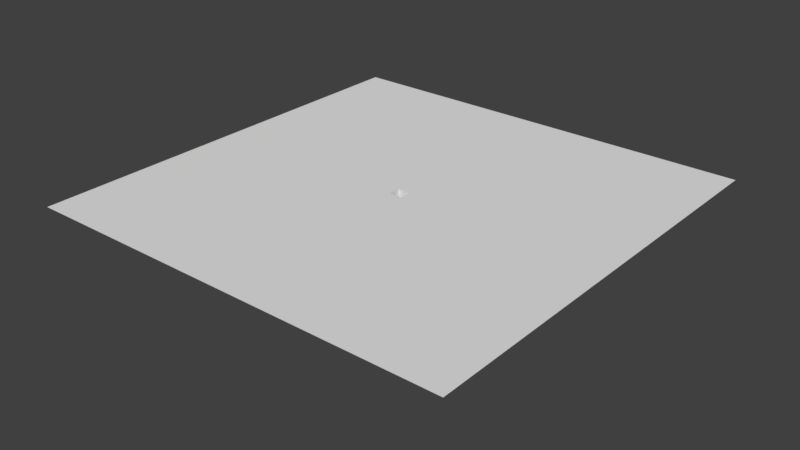 # Source: floor_hole.blend  (saved by Blender 2.79.0; exported with 4.5.12 LTS)
import bpy
from mathutils import Matrix  # noqa: F401  (used for matrix-valued properties, if any)

bpy.ops.wm.read_factory_settings(use_empty=True)
scene = bpy.context.scene
scene.name = 'Scene'

# ---- collections
col_collection_1 = bpy.data.collections.new('Collection 1'); scene.collection.children.link(col_collection_1)

# ---- materials (node trees are filled in below, after node groups)
mat_material = bpy.data.materials.new('Material')
mat_material.alpha_threshold = 0.0
mat_material.use_transparent_shadow = False
mat_material.roughness = 0.5
mat_material.line_color = (0.0, 0.0, 0.0, 1.0)

# ---- material node trees

# ---- world
world_world = bpy.data.worlds.new('World'); scene.world = world_world
world_world.color = (0.05088, 0.05088, 0.05088)
world_world.use_sun_shadow = False
world_world.sun_shadow_jitter_overblur = 0.0
world_world.cycles.sampling_method = 'MANUAL'

# ---- meshes
me_cube_002 = bpy.data.meshes.new('Cube.002')
me_cube_002.from_pydata([(1.065, 1.059, 0.0), (1.065, -1.07, 0.0), (-1.065, -1.07, 0.0), (-1.065, 1.059, 0.0), (34.19, 34.19, 0.0), (34.19, -34.19, 0.0), (-34.19, -34.19, 0.0), (-34.19, 34.19, 0.0), (1.065, 0.4946, 0.0), (-1.065, 0.5, 0.0), (34.19, 0.4946, 0.0), (-34.19, 0.5, 0.0), (1.0, 1.0, 0.0), (1.0, -1.0, 0.0), (-1.0, -1.0, 0.0), (-1.0, 1.0, 0.0), (1.0, 0.5, 0.0), (-1.0, 0.5, 0.0)], [], [(8, 1, 5, 10), (8, 0, 12, 16), (9, 3, 7, 11), (6, 5, 1, 2), (1, 8, 16, 13), (2, 9, 11, 6), (0, 3, 15, 12), (0, 8, 10, 4), (4, 7, 3, 0), (2, 1, 13, 14), (3, 9, 17, 15), (9, 2, 14, 17)])
_uv = me_cube_002.uv_layers.new(name='UVMap')
_uv.uv.foreach_set('vector', [0.515, 0.5067, 0.5149, 0.4849, 0.974, 0.02602, 0.9734, 0.5063, 0.515, 0.5067, 0.515, 0.5146, 0.5141, 0.5138, 0.5141, 0.5067, 0.4852, 0.5068, 0.4852, 0.5147, 0.02602, 0.9735, 0.02754, 0.5066, 0.02724, 0.02674, 0.974, 0.02602, 0.5149, 0.4849, 0.4853, 0.4849, 0.5149, 0.4849, 0.515, 0.5067, 0.5141, 0.5067, 0.514, 0.4859, 0.4853, 0.4849, 0.4852, 0.5068, 0.02754, 0.5066, 0.02724, 0.02674, 0.515, 0.5146, 0.4852, 0.5147, 0.4861, 0.5138, 0.5141, 0.5138, 0.515, 0.5146, 0.515, 0.5067, 0.9734, 0.5063, 0.9738, 0.9732, 0.9738, 0.9732, 0.02602, 0.9735, 0.4852, 0.5147, 0.515, 0.5146, 0.4853, 0.4849, 0.5149, 0.4849, 0.514, 0.4859, 0.4862, 0.4859, 0.4852, 0.5147, 0.4852, 0.5068, 0.4861, 0.5068, 0.4861, 0.5138, 0.4852, 0.5068, 0.4853, 0.4849, 0.4862, 0.4859, 0.4861, 0.5068])
me_cube_002.materials.append(mat_material)
me_cube_002.use_remesh_preserve_volume = False
me_cube_002.use_remesh_preserve_attributes = False
me_cube_002.use_mirror_vertex_groups = False
me_cube_002.update()
me_cube_001 = bpy.data.meshes.new('Cube.001')
me_cube_001.from_pydata([(-1.479, 0.9787, -6.9), (-1.479, 3.021, -6.9), (-2.521, 3.021, -6.9), (-2.521, 0.9787, -6.9), (2.521, 3.021, -6.9), (1.479, 3.021, -6.9), (1.479, 0.9787, -6.9), (2.521, 0.9787, -6.9), (1.479, 0.02135, -6.9), (2.521, -2.021, -6.9), (-1.479, -2.021, -6.9), (-2.521, -2.021, -6.9), (2.521, 0.02135, -6.9), (1.479, -2.021, -6.9), (-1.479, 0.02135, -6.9), (-2.521, 0.02135, -6.9), (-1.479, 0.9787, -6.955), (-1.479, 3.021, -6.955), (-2.521, 3.021, -6.955), (-2.521, 0.9787, -6.955), (2.521, 3.021, -6.955), (2.521, 0.9787, -6.955), (1.479, 3.021, -6.955), (1.479, 0.9787, -6.955), (1.479, 0.02135, -6.955), (1.479, -2.021, -6.955), (-1.479, -2.021, -6.955), (-2.521, -2.021, -6.955), (-2.521, 0.02135, -6.955), (2.521, 0.02135, -6.955), (2.521, -2.021, -6.955), (-1.479, 0.02135, -6.955)], [], [(21, 23, 22, 20), (18, 17, 16, 19), (25, 24, 29, 30), (28, 31, 26, 27), (12, 9, 30, 29), (5, 4, 20, 22), (9, 13, 25, 30), (6, 5, 22, 23), (14, 10, 26, 31), (7, 6, 23, 21), (8, 12, 29, 24), (0, 3, 19, 16), (1, 0, 16, 17), (15, 14, 31, 28), (13, 8, 24, 25), (2, 1, 17, 18), (10, 11, 27, 26), (3, 2, 18, 19), (11, 15, 28, 27), (4, 7, 21, 20)])
_uv = me_cube_001.uv_layers.new(name='UVMap')
_uv.uv.foreach_set('vector', [0.4245, 0.9532, 0.4245, 0.8082, 0.7087, 0.8082, 0.7087, 0.9532, 0.7087, 0.5695, 0.7087, 0.7146, 0.4245, 0.7146, 0.4245, 0.5695, 0.04679, 0.8082, 0.3309, 0.8082, 0.3309, 0.9532, 0.04679, 0.9532, 0.3309, 0.5695, 0.3309, 0.7146, 0.04679, 0.7146, 0.04679, 0.5695, 0.7244, 0.05634, 0.4588, 0.05484, 0.449, 0.04679, 0.7336, 0.04679, 0.3216, 0.2065, 0.3342, 0.05634, 0.3434, 0.04679, 0.3314, 0.2146, 0.4588, 0.05484, 0.4462, 0.205, 0.437, 0.2146, 0.449, 0.04679, 0.05603, 0.205, 0.3216, 0.2065, 0.3314, 0.2146, 0.04679, 0.2146, 0.7216, 0.476, 0.437, 0.476, 0.4462, 0.4664, 0.7118, 0.4679, 0.06856, 0.05484, 0.05603, 0.205, 0.04679, 0.2146, 0.05877, 0.04679, 0.7118, 0.2065, 0.7244, 0.05634, 0.7336, 0.04679, 0.7216, 0.2146, 0.04679, 0.476, 0.05877, 0.3082, 0.06856, 0.3162, 0.05603, 0.4664, 0.3314, 0.476, 0.04679, 0.476, 0.05603, 0.4664, 0.3216, 0.4679, 0.7336, 0.3082, 0.7216, 0.476, 0.7118, 0.4679, 0.7244, 0.3177, 0.4462, 0.205, 0.7118, 0.2065, 0.7216, 0.2146, 0.437, 0.2146, 0.3434, 0.3082, 0.3314, 0.476, 0.3216, 0.4679, 0.3342, 0.3177, 0.437, 0.476, 0.449, 0.3082, 0.4588, 0.3162, 0.4462, 0.4664, 0.05877, 0.3082, 0.3434, 0.3082, 0.3342, 0.3177, 0.06856, 0.3162, 0.449, 0.3082, 0.7336, 0.3082, 0.7244, 0.3177, 0.4588, 0.3162, 0.3342, 0.05634, 0.06856, 0.05484, 0.05877, 0.04679, 0.3434, 0.04679])
me_cube_001.materials.append(mat_material)
me_cube_001.use_remesh_preserve_volume = False
me_cube_001.use_remesh_preserve_attributes = False
me_cube_001.use_mirror_vertex_groups = False
me_cube_001.update()
me_cube = bpy.data.meshes.new('Cube')
me_cube.from_pydata([(1.4, 1.5, -7.0), (1.4, -0.5, -7.0), (-1.4, -0.5, -7.0), (-1.4, 1.5, -7.0), (2.6, 3.1, -7.0), (2.6, -2.1, -7.0), (-2.6, -2.1, -7.0), (-2.6, 3.1, -7.0), (3.0, 3.5, -10.0), (3.0, -2.5, -10.0), (-3.0, -2.5, -10.0), (-3.0, 3.5, -10.0), (2.6, 1.5, -7.0), (2.6, -0.5, -7.0), (-2.6, -0.5, -7.0), (-2.6, 1.5, -7.0), (3.0, 1.5, -10.0), (3.0, -0.5, -10.0), (-3.0, -0.5, -10.0), (-3.0, 1.5, -10.0), (1.4, 3.1, -7.0), (-1.4, 3.1, -7.0), (1.4, -2.1, -7.0), (-1.4, -2.1, -7.0), (1.0, 3.5, -10.0), (-1.0, 3.5, -10.0), (1.0, -2.5, -10.0), (-1.0, -2.5, -10.0), (-1.0, 1.5, -10.0), (1.0, 1.5, -10.0), (-1.0, -0.5, -10.0), (1.0, -0.5, -10.0), (1.4, 0.9, -7.0), (-1.4, 0.9, -7.0), (-2.6, 0.9, -7.0), (2.6, 0.9, -7.0), (-1.4, 0.1, -7.0), (-1.065, 1.059, -7.0), (-1.0, 3.5, -7.0), (-3.0, 3.5, -7.0), (-3.0, 1.5, -7.0), (-2.6, 0.1, -7.0), (3.0, 3.5, -7.0), (3.0, 1.5, -7.0), (1.0, 3.5, -7.0), (1.065, 1.059, -7.0), (1.4, 0.1, -7.0), (2.6, 0.1, -7.0), (1.065, 0.5, -7.0), (1.065, -1.07, -7.0), (3.0, -0.5, -7.0), (3.0, -2.5, -7.0), (-1.0, -2.5, -7.0), (-3.0, -2.5, -7.0), (-3.0, -0.5, -7.0), (1.0, -2.5, -7.0), (-1.065, -1.07, -7.0), (-1.065, 0.5, -7.0), (-1.4, -0.5, -6.9), (-2.6, -0.5, -6.9), (-2.6, 1.5, -6.9), (-1.4, 1.5, -6.9), (1.4, 1.5, -6.9), (2.6, 1.5, -6.9), (2.6, -0.5, -6.9), (1.4, -0.5, -6.9), (-1.4, 0.9, -6.9), (-1.4, 3.1, -6.9), (-2.6, 3.1, -6.9), (-2.6, 0.9, -6.9), (2.6, 3.1, -6.9), (1.4, 3.1, -6.9), (1.4, 0.9, -6.9), (2.6, 0.9, -6.9), (1.4, 0.1, -6.9), (2.6, -2.1, -6.9), (-1.4, -2.1, -6.9), (-2.6, -2.1, -6.9), (2.6, 0.1, -6.9), (1.4, -2.1, -6.9), (-1.4, 0.1, -6.9), (-2.6, 0.1, -6.9), (-3.0, -2.5, -8.169), (3.0, -2.5, -8.169), (3.0, 3.5, -8.169), (-3.0, 3.5, -8.169), (-3.0, 1.5, -8.169), (-3.0, -0.5, -8.169), (3.0, -0.5, -8.169), (3.0, 1.5, -8.169), (1.0, 3.5, -8.169), (-1.0, 3.5, -8.169), (-1.0, -2.5, -8.169), (1.0, -2.5, -8.169), (-3.0, -2.5, -7.831), (-3.0, 3.5, -7.831), (3.0, -2.5, -7.831), (3.0, 3.5, -7.831), (-3.0, 1.5, -7.831), (-3.0, -0.5, -7.831), (3.0, -0.5, -7.831), (3.0, 1.5, -7.831), (1.0, 3.5, -7.831), (-1.0, 3.5, -7.831), (-1.0, -2.5, -7.831), (1.0, -2.5, -7.831), (3.0, 0.1285, -10.0), (3.0, 0.8715, -10.0), (-3.0, 0.8715, -10.0), (-3.0, 0.1285, -10.0), (1.0, 0.1285, -10.0), (1.0, 0.8715, -10.0), (-1.0, 0.8715, -10.0), (-1.0, 0.1285, -10.0), (3.0, 0.8715, -7.0), (3.0, 0.1285, -7.0), (2.6, 0.5, -7.0), (-3.0, 0.1285, -7.0), (-3.0, 0.8715, -7.0), (-2.6, 0.5, -7.0), (3.0, 0.1285, -8.169), (3.0, 0.8715, -8.169), (-3.0, 0.8715, -8.169), (-3.0, 0.1285, -8.169), (3.0, 0.1285, -7.831), (3.0, 0.8715, -7.831), (-3.0, 0.8715, -7.831), (-3.0, 0.1285, -7.831), (3.0, 0.5, -7.0), (-3.0, 0.5, -7.0), (-1.0, 0.5, -10.0), (1.0, 0.5, -10.0), (3.0, 0.5, -10.0), (3.0, 0.5, -8.169), (-3.0, 0.5, -10.0), (-3.0, 0.5, -8.169), (3.0, 0.5, -7.831), (-3.0, 0.5, -7.831), (1.614, 3.5, -8.169), (2.386, 3.5, -8.169), (1.614, 3.5, -7.831), (2.386, 3.5, -7.831), (2.386, 1.5, -10.0), (1.614, 1.5, -10.0), (1.614, -0.5, -10.0), (2.386, -0.5, -10.0), (2.386, 3.5, -7.0), (1.614, 3.5, -7.0), (1.614, -2.5, -7.0), (2.386, -2.5, -7.0), (2.386, 3.5, -10.0), (1.614, 3.5, -10.0), (1.614, -2.5, -10.0), (2.386, -2.5, -10.0), (1.614, 3.1, -7.0), (2.386, 3.1, -7.0), (1.614, 0.9, -7.0), (2.386, 0.9, -7.0), (2.386, -2.1, -7.0), (1.614, -2.1, -7.0), (1.614, 0.1, -7.0), (2.386, 0.1, -7.0), (1.614, 1.5, -6.9), (2.386, 1.5, -6.9), (1.614, -0.5, -6.9), (2.386, -0.5, -6.9), (2.386, 3.1, -6.9), (1.614, 3.1, -6.9), (1.614, 0.9, -6.9), (2.386, 0.9, -6.9), (1.614, -2.1, -6.9), (2.386, -2.1, -6.9), (2.386, 0.1, -6.9), (1.614, 0.1, -6.9), (1.614, 3.5, -8.169), (2.386, 3.5, -8.169), (2.386, -2.5, -8.169), (1.614, -2.5, -8.169), (2.386, -2.5, -7.831), (1.614, -2.5, -7.831), (1.614, 3.5, -7.831), (2.386, 3.5, -7.831), (1.614, 0.1285, -10.0), (2.386, 0.1285, -10.0), (2.386, 0.8715, -10.0), (1.614, 0.8715, -10.0), (2.386, 0.5, -7.0), (1.614, 0.5, -7.0), (2.386, 0.5, -10.0), (1.614, 0.5, -10.0), (1.0, 0.5, -7.0), (1.0, -1.0, -7.0), (1.0, 1.0, -7.0), (1.0, 1.0, 0.0), (1.0, -1.0, 0.0), (-1.0, 0.5, -7.0), (-1.0, 1.0, -7.0), (-1.0, -1.0, -7.0), (-1.0, -1.0, 0.0), (-1.0, 1.0, 0.0), (1.0, 0.5, 0.0), (-1.0, 0.5, 0.0), (1.065, 0.5, -7.038), (1.065, -1.07, -7.038), (-1.065, 0.5, -7.038), (-1.065, 1.059, -7.038), (-1.0, -1.0, -7.038), (-1.065, -1.07, -7.038), (-1.0, 0.5, -7.038), (1.065, 1.059, -7.038), (1.0, 0.5, -7.038), (1.0, -1.0, -7.038), (-1.0, 1.0, -7.038), (1.0, 1.0, -7.038)], [(140, 141), (140, 138), (138, 139), (139, 141)], [(48, 49, 203, 202), (49, 55, 52, 56), (85, 86, 19, 11), (28, 19, 108, 112), (25, 11, 19, 28), (20, 154, 167, 71), (89, 84, 8, 16), (87, 82, 10, 18), (91, 85, 11, 25), (30, 18, 10, 27), (83, 88, 17, 9), (86, 122, 108, 19), (182, 110, 31, 144), (84, 175, 150, 8), (82, 92, 27, 10), (27, 26, 31, 30), (17, 145, 153, 9), (121, 89, 16, 107), (36, 2, 58, 80), (15, 7, 68, 60), (1, 46, 74, 65), (12, 35, 73, 63), (2, 23, 76, 58), (7, 21, 67, 68), (32, 0, 62, 72), (22, 1, 65, 79), (50, 115, 124, 100), (147, 44, 102, 180), (16, 142, 184, 107), (123, 87, 18, 109), (113, 109, 18, 30), (57, 37, 205, 204), (33, 3, 37, 57), (21, 7, 39, 38), (7, 15, 40, 39), (117, 54, 99, 127), (12, 4, 42, 43), (22, 159, 148, 55), (3, 21, 38, 37), (20, 0, 45, 44), (0, 32, 48, 45), (161, 47, 78, 172), (35, 12, 43, 114), (41, 14, 54, 117), (46, 1, 49, 48), (5, 13, 50, 51), (6, 23, 52, 53), (14, 6, 53, 54), (114, 43, 101, 125), (174, 90, 24, 151), (1, 22, 55, 49), (23, 2, 56, 52), (2, 36, 57, 56), (125, 101, 89, 121), (40, 118, 126, 98), (34, 33, 57, 119), (66, 69, 60, 61), (97, 181, 175, 84), (79, 65, 164, 170), (77, 59, 58, 76), (62, 162, 168, 72), (68, 67, 61, 60), (162, 62, 71, 167), (58, 59, 81, 80), (157, 35, 116, 186), (13, 5, 75, 64), (34, 15, 60, 69), (14, 41, 81, 59), (33, 34, 69, 66), (23, 6, 77, 76), (4, 12, 63, 70), (63, 163, 166, 70), (6, 14, 59, 77), (32, 156, 187, 48), (41, 36, 80, 81), (47, 13, 64, 78), (21, 3, 61, 67), (5, 158, 171, 75), (0, 20, 71, 62), (3, 33, 66, 61), (127, 99, 87, 123), (94, 104, 92, 82), (130, 113, 110, 131), (105, 179, 177, 93), (100, 124, 120, 88), (96, 100, 88, 83), (103, 95, 85, 91), (99, 94, 82, 87), (101, 97, 84, 89), (183, 106, 132, 188), (95, 98, 86, 85), (98, 126, 122, 86), (36, 41, 119, 57), (39, 40, 98, 95), (55, 148, 179, 105), (43, 42, 97, 101), (54, 53, 94, 99), (38, 39, 95, 103), (51, 50, 100, 96), (159, 22, 79, 170), (4, 155, 146, 42), (53, 52, 104, 94), (28, 29, 24, 25), (13, 47, 115, 50), (15, 34, 118, 40), (114, 128, 116, 35), (117, 129, 119, 41), (133, 132, 106, 120), (134, 130, 112, 108), (135, 134, 108, 122), (136, 133, 120, 124), (128, 136, 124, 115), (129, 137, 126, 118), (88, 120, 106, 17), (117, 127, 137, 129), (114, 125, 136, 128), (125, 121, 133, 136), (123, 109, 134, 135), (109, 113, 130, 134), (121, 107, 132, 133), (110, 182, 189, 131), (119, 129, 118, 34), (116, 128, 115, 47), (123, 135, 137, 127), (135, 122, 126, 137), (112, 130, 131, 111), (104, 52, 55, 105), (102, 103, 91, 90), (92, 104, 105, 93), (112, 111, 29, 28), (25, 24, 90, 91), (27, 92, 93, 26), (30, 31, 110, 113), (37, 38, 44, 45), (102, 44, 38, 103), (131, 189, 185, 111), (188, 132, 107, 184), (154, 20, 44, 147), (35, 157, 169, 73), (158, 5, 51, 149), (178, 96, 83, 176), (180, 102, 90, 174), (46, 160, 173, 74), (155, 4, 70, 166), (47, 161, 186, 116), (156, 32, 72, 168), (74, 173, 164, 65), (163, 63, 73, 169), (172, 78, 64, 165), (171, 165, 64, 75), (149, 51, 96, 178), (160, 46, 48, 187), (42, 146, 181, 97), (151, 24, 29, 143), (144, 31, 26, 152), (143, 29, 111, 185), (93, 177, 152, 26), (106, 183, 145, 17), (176, 83, 9, 153), (183, 188, 189, 182), (188, 184, 185, 189), (147, 180, 181, 146), (157, 186, 187, 156), (149, 178, 179, 148), (178, 176, 177, 179), (159, 170, 171, 158), (155, 166, 167, 154), (161, 172, 173, 160), (156, 168, 169, 157), (163, 169, 168, 162), (162, 167, 166, 163), (165, 171, 170, 164), (172, 165, 164, 173), (158, 149, 148, 159), (160, 187, 186, 161), (154, 147, 146, 155), (143, 185, 184, 142), (182, 144, 145, 183), (151, 143, 142, 150), (174, 151, 150, 175), (144, 152, 153, 145), (176, 153, 152, 177), (8, 150, 142, 16), (190, 191, 194, 200), (195, 196, 199, 201), (196, 192, 193, 199), (197, 195, 201, 198), (192, 190, 200, 193), (194, 191, 197, 198), (197, 191, 211, 206), (195, 197, 206, 208), (56, 57, 204, 207), (190, 192, 213, 210), (204, 205, 212, 208), (207, 204, 208, 206), (203, 207, 206, 211), (202, 203, 211, 210), (205, 209, 213, 212), (209, 202, 210, 213), (49, 56, 207, 203), (196, 195, 208, 212), (37, 45, 209, 205), (191, 190, 210, 211), (192, 196, 212, 213), (45, 48, 202, 209)])
_uv = me_cube.uv_layers.new(name='UVMap')
_uv.uv.foreach_set('vector', [0.4679, 0.9556, 0.4679, 0.8451, 0.4703, 0.8451, 0.4703, 0.9556, 0.2856, 0.5588, 0.375, 0.5634, 0.375, 0.7042, 0.2856, 0.7088, 0.6355, 0.8451, 0.6355, 0.7042, 0.75, 0.7042, 0.75, 0.8451, 0.25, 0.2817, 0.25, 0.4225, 0.2107, 0.4225, 0.2107, 0.2817, 0.375, 0.2817, 0.375, 0.4225, 0.25, 0.4225, 0.25, 0.2817, 0.4812, 0.9296, 0.4812, 0.9145, 0.4875, 0.9145, 0.4875, 0.9296, 0.448, 0.1408, 0.448, 1.679e-08, 0.5625, 0.0, 0.5625, 0.1408, 0.6355, 0.5634, 0.6355, 0.4225, 0.75, 0.4225, 0.75, 0.5634, 0.4895, 0.7042, 0.4895, 0.8451, 0.375, 0.8451, 0.375, 0.7042, 0.125, 0.2817, 0.125, 0.4225, 8.941e-08, 0.4225, 4.47e-08, 0.2817, 0.448, 0.4225, 0.448, 0.2817, 0.5625, 0.2817, 0.5625, 0.4225, 0.6355, 0.7042, 0.6355, 0.66, 0.75, 0.66, 0.75, 0.7042, 0.1643, 0.09763, 0.1643, 0.1408, 0.125, 0.1408, 0.125, 0.09763, 0.4895, 0.4225, 0.4895, 0.4657, 0.375, 0.4657, 0.375, 0.4225, 0.6355, 0.4225, 0.6355, 0.2817, 0.75, 0.2817, 0.75, 0.4225, 4.47e-08, 0.2817, 4.47e-08, 0.1408, 0.125, 0.1408, 0.125, 0.2817, 0.125, 5.037e-08, 0.125, 0.04321, 2.98e-08, 0.04321, 0.0, 6.716e-08, 0.448, 0.1851, 0.448, 0.1408, 0.5625, 0.1408, 0.5625, 0.1851, 0.3643, 0.8451, 0.3643, 0.8873, 0.3581, 0.8873, 0.3581, 0.8451, 0.5562, 0.8873, 0.5562, 1.0, 0.55, 1.0, 0.55, 0.8873, 0.55, 0.9577, 0.55, 1.0, 0.5437, 1.0, 0.5437, 0.9577, 0.5375, 0.9577, 0.5375, 1.0, 0.5312, 1.0, 0.5312, 0.9577, 0.3643, 0.8873, 0.3643, 1.0, 0.3581, 1.0, 0.3581, 0.8873, 0.5, 0.9296, 0.5, 0.8451, 0.5062, 0.8451, 0.5062, 0.9296, 0.3706, 0.8451, 0.3706, 0.8873, 0.3643, 0.8873, 0.3643, 0.8451, 0.55, 0.8451, 0.55, 0.9577, 0.5437, 0.9577, 0.5437, 0.8451, 0.375, 0.2817, 0.375, 0.2374, 0.4269, 0.2374, 0.4269, 0.2817, 0.5625, 0.5202, 0.5625, 0.5634, 0.5106, 0.5634, 0.5106, 0.5202, 0.25, 5.037e-08, 0.25, 0.04321, 0.2107, 0.04321, 0.2107, 5.037e-08, 0.6355, 0.6076, 0.6355, 0.5634, 0.75, 0.5634, 0.75, 0.6076, 0.1643, 0.2817, 0.1643, 0.4225, 0.125, 0.4225, 0.125, 0.2817, 0.4703, 0.8845, 0.4703, 0.8451, 0.4726, 0.8451, 0.4726, 0.8845, 0.1625, 0.7324, 0.125, 0.7324, 0.1525, 0.7088, 0.1875, 0.7088, 0.025, 0.7324, 0.025, 0.8169, 8.941e-08, 0.8451, 4.47e-08, 0.7042, 0.025, 0.8169, 0.125, 0.8169, 0.125, 0.8451, 8.941e-08, 0.8451, 0.5625, 0.6076, 0.5625, 0.5634, 0.6144, 0.5634, 0.6144, 0.6076, 0.125, 0.4507, 0.025, 0.4507, 0.0, 0.4225, 0.125, 0.4225, 0.35, 0.5352, 0.35, 0.5202, 0.375, 0.5202, 0.375, 0.5634, 0.125, 0.7324, 0.025, 0.7324, 4.47e-08, 0.7042, 0.1525, 0.7088, 0.025, 0.5352, 0.125, 0.5352, 0.1525, 0.5588, 4.47e-08, 0.5634, 0.125, 0.5352, 0.1625, 0.5352, 0.1875, 0.5588, 0.1525, 0.5588, 0.5062, 0.8601, 0.5062, 0.8451, 0.5125, 0.8451, 0.5125, 0.8601, 0.1625, 0.4507, 0.125, 0.4507, 0.125, 0.4225, 0.1643, 0.4225, 0.2125, 0.8169, 0.25, 0.8169, 0.25, 0.8451, 0.2107, 0.8451, 0.2125, 0.5352, 0.25, 0.5352, 0.2856, 0.5588, 0.1875, 0.5588, 0.35, 0.4507, 0.25, 0.4507, 0.25, 0.4225, 0.375, 0.4225, 0.35, 0.8169, 0.35, 0.7324, 0.375, 0.7042, 0.375, 0.8451, 0.25, 0.8169, 0.35, 0.8169, 0.375, 0.8451, 0.25, 0.8451, 0.375, 0.1851, 0.375, 0.1408, 0.4269, 0.1408, 0.4269, 0.1851, 0.4895, 0.5202, 0.4895, 0.5634, 0.375, 0.5634, 0.375, 0.5202, 0.25, 0.5352, 0.35, 0.5352, 0.375, 0.5634, 0.2856, 0.5588, 0.35, 0.7324, 0.25, 0.7324, 0.2856, 0.7088, 0.375, 0.7042, 0.25, 0.7324, 0.2125, 0.7324, 0.1875, 0.7088, 0.2856, 0.7088, 0.4269, 0.1851, 0.4269, 0.1408, 0.448, 0.1408, 0.448, 0.1851, 0.5625, 0.7042, 0.5625, 0.66, 0.6144, 0.66, 0.6144, 0.7042, 0.1625, 0.8169, 0.1625, 0.7324, 0.1875, 0.7088, 0.1875, 0.8169, 0.2081, 0.8451, 0.2831, 0.8451, 0.2831, 0.8873, 0.2081, 0.8873, 0.5106, 0.4225, 0.5106, 0.4657, 0.4895, 0.4657, 0.4895, 0.4225, 0.2831, 1.0, 0.2831, 0.8873, 0.2964, 0.8873, 0.2964, 1.0, 0.1331, 1.0, 0.1331, 0.8873, 0.2081, 0.8873, 0.2081, 1.0, 0.5625, 0.9577, 0.5759, 0.9577, 0.5759, 1.0, 0.5625, 1.0, 0.2831, 1.0, 0.2081, 1.0, 0.2081, 0.8873, 0.2831, 0.8873, 0.5759, 0.9577, 0.5625, 0.9577, 0.5625, 0.8451, 0.5759, 0.8451, 0.2081, 0.8873, 0.1331, 0.8873, 0.1331, 0.8451, 0.2081, 0.8451, 0.1625, 0.4657, 0.1625, 0.4507, 0.1875, 0.4507, 0.1875, 0.4657, 0.5312, 0.8873, 0.5312, 1.0, 0.525, 1.0, 0.525, 0.8873, 0.5562, 0.8451, 0.5562, 0.8873, 0.55, 0.8873, 0.55, 0.8451, 0.5625, 0.9577, 0.5625, 1.0, 0.5562, 1.0, 0.5562, 0.9577, 0.5187, 0.8451, 0.5187, 0.9296, 0.5125, 0.9296, 0.5125, 0.8451, 0.4875, 0.9296, 0.4875, 0.8451, 0.4937, 0.8451, 0.4937, 0.9296, 0.5375, 0.8451, 0.5375, 0.9577, 0.5312, 0.9577, 0.5312, 0.8451, 0.6375, 0.9577, 0.6241, 0.9577, 0.6241, 0.8451, 0.6375, 0.8451, 0.5625, 0.8451, 0.5625, 0.9577, 0.5562, 0.9577, 0.5562, 0.8451, 0.1625, 0.5352, 0.1625, 0.5202, 0.1875, 0.5202, 0.1875, 0.5588, 0.5187, 0.9296, 0.5187, 0.8451, 0.525, 0.8451, 0.525, 0.9296, 0.5312, 0.8451, 0.5312, 0.8873, 0.525, 0.8873, 0.525, 0.8451, 0.5437, 0.8451, 0.5437, 0.9577, 0.5375, 0.9577, 0.5375, 0.8451, 0.4937, 0.9296, 0.4937, 0.9145, 0.5, 0.9145, 0.5, 0.9296, 0.3706, 0.8873, 0.3706, 1.0, 0.3643, 1.0, 0.3643, 0.8873, 0.5437, 0.9577, 0.5437, 1.0, 0.5375, 1.0, 0.5375, 0.9577, 0.6144, 0.6076, 0.6144, 0.5634, 0.6355, 0.5634, 0.6355, 0.6076, 0.6144, 0.4225, 0.6144, 0.2817, 0.6355, 0.2817, 0.6355, 0.4225, 0.1875, 0.2817, 0.1643, 0.2817, 0.1643, 0.1408, 0.1875, 0.1408, 0.6144, 0.1408, 0.6144, 0.09763, 0.6355, 0.09763, 0.6355, 0.1408, 0.4269, 0.2817, 0.4269, 0.2374, 0.448, 0.2374, 0.448, 0.2817, 0.4269, 0.4225, 0.4269, 0.2817, 0.448, 0.2817, 0.448, 0.4225, 0.5106, 0.7042, 0.5106, 0.8451, 0.4895, 0.8451, 0.4895, 0.7042, 0.6144, 0.5634, 0.6144, 0.4225, 0.6355, 0.4225, 0.6355, 0.5634, 0.4269, 0.1408, 0.4269, 1.679e-08, 0.448, 1.679e-08, 0.448, 0.1408, 0.1643, 0.04321, 0.1643, 5.037e-08, 0.1875, 5.037e-08, 0.1875, 0.04321, 0.6144, 0.8451, 0.6144, 0.7042, 0.6355, 0.7042, 0.6355, 0.8451, 0.6144, 0.7042, 0.6144, 0.66, 0.6355, 0.66, 0.6355, 0.7042, 0.2125, 0.7324, 0.2125, 0.8169, 0.1875, 0.8169, 0.1875, 0.7088, 0.5625, 0.8451, 0.5625, 0.7042, 0.6144, 0.7042, 0.6144, 0.8451, 0.5625, 0.1408, 0.5625, 0.09763, 0.6144, 0.09763, 0.6144, 0.1408, 0.375, 0.1408, 0.375, 1.679e-08, 0.4269, 1.679e-08, 0.4269, 0.1408, 0.5625, 0.5634, 0.5625, 0.4225, 0.6144, 0.4225, 0.6144, 0.5634, 0.5625, 0.7042, 0.5625, 0.8451, 0.5106, 0.8451, 0.5106, 0.7042, 0.375, 0.4225, 0.375, 0.2817, 0.4269, 0.2817, 0.4269, 0.4225, 0.4937, 0.8601, 0.4937, 0.8451, 0.5, 0.8451, 0.5, 0.8601, 0.025, 0.4507, 0.025, 0.4657, 2.98e-08, 0.4657, 0.0, 0.4225, 0.5625, 0.4225, 0.5625, 0.2817, 0.6144, 0.2817, 0.6144, 0.4225, 0.25, 0.2817, 0.25, 0.1408, 0.375, 0.1408, 0.375, 0.2817, 0.25, 0.4507, 0.2125, 0.4507, 0.2107, 0.4225, 0.25, 0.4225, 0.125, 0.8169, 0.1625, 0.8169, 0.1643, 0.8451, 0.125, 0.8451, 0.1643, 0.4225, 0.1875, 0.4225, 0.1875, 0.4507, 0.1625, 0.4507, 0.2107, 0.8451, 0.1875, 0.8451, 0.1875, 0.8169, 0.2125, 0.8169, 0.448, 0.2113, 0.5625, 0.2113, 0.5625, 0.2374, 0.448, 0.2374, 0.1875, 0.4225, 0.1875, 0.2817, 0.2107, 0.2817, 0.2107, 0.4225, 0.6355, 0.6338, 0.75, 0.6338, 0.75, 0.66, 0.6355, 0.66, 0.4269, 0.2113, 0.448, 0.2113, 0.448, 0.2374, 0.4269, 0.2374, 0.375, 0.2113, 0.4269, 0.2113, 0.4269, 0.2374, 0.375, 0.2374, 0.5625, 0.6338, 0.6144, 0.6338, 0.6144, 0.66, 0.5625, 0.66, 0.448, 0.2817, 0.448, 0.2374, 0.5625, 0.2374, 0.5625, 0.2817, 0.5625, 0.6076, 0.6144, 0.6076, 0.6144, 0.6338, 0.5625, 0.6338, 0.375, 0.1851, 0.4269, 0.1851, 0.4269, 0.2113, 0.375, 0.2113, 0.4269, 0.1851, 0.448, 0.1851, 0.448, 0.2113, 0.4269, 0.2113, 0.6355, 0.6076, 0.75, 0.6076, 0.75, 0.6338, 0.6355, 0.6338, 0.1643, 0.4225, 0.1643, 0.2817, 0.1875, 0.2817, 0.1875, 0.4225, 0.448, 0.1851, 0.5625, 0.1851, 0.5625, 0.2113, 0.448, 0.2113, 0.1643, 0.1408, 0.1643, 0.09763, 0.1875, 0.09763, 0.1875, 0.1408, 0.1875, 0.8169, 0.1875, 0.8451, 0.1643, 0.8451, 0.1625, 0.8169, 0.1875, 0.4507, 0.1875, 0.4225, 0.2107, 0.4225, 0.2125, 0.4507, 0.6355, 0.6076, 0.6355, 0.6338, 0.6144, 0.6338, 0.6144, 0.6076, 0.6355, 0.6338, 0.6355, 0.66, 0.6144, 0.66, 0.6144, 0.6338, 0.2107, 0.2817, 0.1875, 0.2817, 0.1875, 0.1408, 0.2107, 0.1408, 0.6144, 0.2817, 0.5625, 0.2817, 0.5625, 0.1408, 0.6144, 0.1408, 0.5106, 0.5634, 0.5106, 0.7042, 0.4895, 0.7042, 0.4895, 0.5634, 0.6355, 0.2817, 0.6144, 0.2817, 0.6144, 0.1408, 0.6355, 0.1408, 0.2107, 0.2817, 0.2107, 0.1408, 0.25, 0.1408, 0.25, 0.2817, 0.375, 0.7042, 0.375, 0.5634, 0.4895, 0.5634, 0.4895, 0.7042, 0.75, 0.2817, 0.6355, 0.2817, 0.6355, 0.1408, 0.75, 0.1408, 0.125, 0.2817, 0.125, 0.1408, 0.1643, 0.1408, 0.1643, 0.2817, 0.1525, 0.7088, 4.47e-08, 0.7042, 4.47e-08, 0.5634, 0.1525, 0.5588, 0.5106, 0.5634, 0.5625, 0.5634, 0.5625, 0.7042, 0.5106, 0.7042, 0.1875, 0.1408, 0.1875, 0.09763, 0.2107, 0.09763, 0.2107, 0.1408, 0.1875, 0.04321, 0.1875, 5.037e-08, 0.2107, 5.037e-08, 0.2107, 0.04321, 0.025, 0.5202, 0.025, 0.5352, 4.47e-08, 0.5634, 2.98e-08, 0.5202, 0.475, 0.9296, 0.475, 0.9145, 0.4812, 0.9145, 0.4812, 0.9296, 0.35, 0.4657, 0.35, 0.4507, 0.375, 0.4225, 0.375, 0.4657, 0.6144, 0.04321, 0.6144, 0.0, 0.6355, 0.0, 0.6355, 0.04321, 0.5106, 0.5202, 0.5106, 0.5634, 0.4895, 0.5634, 0.4895, 0.5202, 0.5062, 0.9296, 0.5062, 0.9145, 0.5125, 0.9145, 0.5125, 0.9296, 0.4812, 0.8601, 0.4812, 0.8451, 0.4875, 0.8451, 0.4875, 0.8601, 0.2125, 0.4507, 0.2125, 0.4657, 0.1875, 0.4657, 0.1875, 0.4507, 0.475, 0.8601, 0.475, 0.8451, 0.4812, 0.8451, 0.4812, 0.8601, 0.2831, 0.8451, 0.2964, 0.8451, 0.2964, 0.8873, 0.2831, 0.8873, 0.6241, 0.9577, 0.6375, 0.9577, 0.6375, 1.0, 0.6241, 1.0, 0.3447, 0.8451, 0.3581, 0.8451, 0.3581, 0.8873, 0.3447, 0.8873, 0.3447, 1.0, 0.3447, 0.8873, 0.3581, 0.8873, 0.3581, 1.0, 0.5625, 0.04321, 0.5625, 0.0, 0.6144, 0.0, 0.6144, 0.04321, 0.2125, 0.5202, 0.2125, 0.5352, 0.1875, 0.5588, 0.1875, 0.5202, 0.5625, 0.4225, 0.5625, 0.4657, 0.5106, 0.4657, 0.5106, 0.4225, 0.375, 0.09763, 0.375, 0.1408, 0.25, 0.1408, 0.25, 0.09763, 0.125, 0.09763, 0.125, 0.1408, 4.47e-08, 0.1408, 2.98e-08, 0.09763, 0.25, 0.09763, 0.25, 0.1408, 0.2107, 0.1408, 0.2107, 0.09763, 0.6355, 0.1408, 0.6355, 0.09763, 0.75, 0.09763, 0.75, 0.1408, 0.1643, 5.037e-08, 0.1643, 0.04321, 0.125, 0.04321, 0.125, 5.037e-08, 0.6355, 0.04321, 0.6355, 0.0, 0.75, 1.679e-08, 0.75, 0.04321, 0.1643, 0.04321, 0.1875, 0.04321, 0.1875, 0.09763, 0.1643, 0.09763, 0.1875, 0.04321, 0.2107, 0.04321, 0.2107, 0.09763, 0.1875, 0.09763, 0.5625, 0.5202, 0.5106, 0.5202, 0.5106, 0.4657, 0.5625, 0.4657, 0.1625, 0.4657, 0.1875, 0.4657, 0.1875, 0.5202, 0.1625, 0.5202, 0.5625, 0.04321, 0.6144, 0.04321, 0.6144, 0.09763, 0.5625, 0.09763, 0.6144, 0.04321, 0.6355, 0.04321, 0.6355, 0.09763, 0.6144, 0.09763, 0.4937, 0.8601, 0.5, 0.8601, 0.5, 0.9145, 0.4937, 0.9145, 0.4812, 0.8601, 0.4875, 0.8601, 0.4875, 0.9145, 0.4812, 0.9145, 0.5062, 0.8601, 0.5125, 0.8601, 0.5125, 0.9145, 0.5062, 0.9145, 0.475, 0.8601, 0.4812, 0.8601, 0.4812, 0.9145, 0.475, 0.9145, 0.6241, 0.9577, 0.6241, 1.0, 0.5759, 1.0, 0.5759, 0.9577, 0.5759, 0.9577, 0.5759, 0.8451, 0.6241, 0.8451, 0.6241, 0.9577, 0.3447, 0.8873, 0.3447, 1.0, 0.2964, 1.0, 0.2964, 0.8873, 0.3447, 0.8451, 0.3447, 0.8873, 0.2964, 0.8873, 0.2964, 0.8451, 0.35, 0.4657, 0.375, 0.4657, 0.375, 0.5202, 0.35, 0.5202, 0.2125, 0.5202, 0.1875, 0.5202, 0.1875, 0.4657, 0.2125, 0.4657, 0.025, 0.5202, 2.98e-08, 0.5202, 2.98e-08, 0.4657, 0.025, 0.4657, 0.25, 0.09763, 0.2107, 0.09763, 0.2107, 0.04321, 0.25, 0.04321, 0.1643, 0.09763, 0.125, 0.09763, 0.125, 0.04321, 0.1643, 0.04321, 0.375, 0.09763, 0.25, 0.09763, 0.25, 0.04321, 0.375, 0.04321, 0.4895, 0.5202, 0.375, 0.5202, 0.375, 0.4657, 0.4895, 0.4657, 0.125, 0.09763, 2.98e-08, 0.09763, 2.98e-08, 0.04321, 0.125, 0.04321, 0.6355, 0.04321, 0.75, 0.04321, 0.75, 0.09763, 0.6355, 0.09763, 0.375, 0.0, 0.375, 0.04321, 0.25, 0.04321, 0.25, 5.037e-08, 0.7812, 0.4983, 0.875, 0.4983, 0.875, 0.9912, 0.7812, 0.9912, 0.9688, 0.002662, 1.0, 0.002662, 1.0, 0.4956, 0.9687, 0.4956, 0.875, 0.493, 0.75, 0.493, 0.75, 5.53e-08, 0.875, 0.0, 0.875, 0.002662, 0.9688, 0.002662, 0.9687, 0.4956, 0.875, 0.4956, 0.75, 0.4983, 0.7812, 0.4983, 0.7812, 0.9912, 0.75, 0.9912, 1.0, 0.4956, 1.0, 0.9886, 0.875, 0.9886, 0.875, 0.4956, 0.875, 0.9886, 1.0, 0.9886, 1.0, 0.9912, 0.875, 0.9912, 0.9688, 0.002662, 0.875, 0.002662, 0.875, 0.0, 0.9688, 0.0, 0.4703, 0.995, 0.4703, 0.8845, 0.4726, 0.8845, 0.4726, 0.995, 0.7812, 0.4983, 0.75, 0.4983, 0.75, 0.4956, 0.7812, 0.4956, 0.03496, 0.995, 0.0, 0.995, 0.003711, 0.9905, 0.03496, 0.9905, 0.1331, 0.995, 0.03496, 0.995, 0.03496, 0.9905, 0.1287, 0.9905, 0.1331, 0.8451, 0.1331, 0.995, 0.1287, 0.9905, 0.1287, 0.8496, 0.03496, 0.8451, 0.1331, 0.8451, 0.1287, 0.8496, 0.03496, 0.8496, 0.0, 0.995, 8.941e-08, 0.8451, 0.003711, 0.8496, 0.003711, 0.9905, 8.941e-08, 0.8451, 0.03496, 0.8451, 0.03496, 0.8496, 0.003711, 0.8496, 0.375, 0.8451, 0.375, 0.995, 0.3726, 0.995, 0.3726, 0.8451, 1.0, 0.002662, 0.9688, 0.002662, 0.9688, 0.0, 1.0, 0.0, 0.475, 0.8451, 0.475, 0.995, 0.4726, 0.995, 0.4726, 0.8451, 0.875, 0.4983, 0.7812, 0.4983, 0.7812, 0.4956, 0.875, 0.4956, 0.75, 0.493, 0.875, 0.493, 0.875, 0.4956, 0.75, 0.4956, 0.4679, 0.995, 0.4679, 0.9556, 0.4703, 0.9556, 0.4703, 0.995])
me_cube.materials.append(mat_material)
me_cube.use_remesh_preserve_volume = False
me_cube.use_remesh_preserve_attributes = False
me_cube.use_mirror_vertex_groups = False
me_cube.update()

# ---- objects
ob_hell_trap_floor = bpy.data.objects.new('hell_trap_floor', me_cube_002)
ob_office_lights = bpy.data.objects.new('office_lights', me_cube_001)
ob_hell_office = bpy.data.objects.new('hell_office', me_cube)

# ---- transforms, parenting, visibility, modifiers, constraints
ob_hell_trap_floor.location = (0.0, 0.0, 0.0)
ob_hell_trap_floor.lock_rotations_4d = False
ob_hell_trap_floor.empty_display_type = 'ARROWS'
ob_hell_trap_floor.lineart.crease_threshold = 0.0
ob_office_lights.location = (0.0, 0.0, 0.0)
ob_office_lights.lock_rotations_4d = False
ob_office_lights.empty_display_type = 'ARROWS'
ob_office_lights.lineart.crease_threshold = 0.0
ob_hell_office.location = (0.0, 0.0, 0.0)
ob_hell_office.lock_rotations_4d = False
ob_hell_office.empty_display_type = 'ARROWS'
ob_hell_office.lineart.crease_threshold = 0.0

# ---- collection membership
col_collection_1.objects.link(ob_hell_trap_floor)
col_collection_1.objects.link(ob_office_lights)
col_collection_1.objects.link(ob_hell_office)

# ---- scene / render settings (as saved in the file)
scene.frame_start = 1; scene.frame_end = 250; scene.frame_set(1)
scene.render.engine = 'BLENDER_EEVEE_NEXT'
scene.render.resolution_percentage = 50
scene.render.dither_intensity = 0.0
scene.cycles.use_denoising = False
scene.cycles.samples = 128
scene.cycles.sampling_pattern = 'TABULATED_SOBOL'
scene.cycles.use_adaptive_sampling = False
scene.cycles.use_light_tree = False
scene.cycles.blur_glossy = 0.0
scene.cycles.sample_clamp_indirect = 0.0
scene.view_settings.view_transform = 'Standard'
bpy.context.view_layer.update()

# ---- added for rendering (the .blend has no active camera and no usable light): camera, sun
cam_auto = bpy.data.cameras.new('AutoCamera')
cam_auto.lens = 50.0
cam_auto.sensor_width = 36.0
cam_auto.clip_end = 1578.44
ob_auto_camera = bpy.data.objects.new('AutoCamera', cam_auto)
scene.collection.objects.link(ob_auto_camera)
ob_auto_camera.location = (89.9402, -107.928, 66.9521)
ob_auto_camera.rotation_euler = (1.09748, -7.21219e-08, 0.694738)
scene.camera = ob_auto_camera
light_auto_sun = bpy.data.lights.new('AutoSun', 'SUN')
light_auto_sun.energy = 3.0
light_auto_sun.angle = 0.0523599
ob_auto_sun = bpy.data.objects.new('AutoSun', light_auto_sun)
scene.collection.objects.link(ob_auto_sun)
ob_auto_sun.rotation_euler = (0.872665, 0.174533, 0.523599)
bpy.context.view_layer.update()
